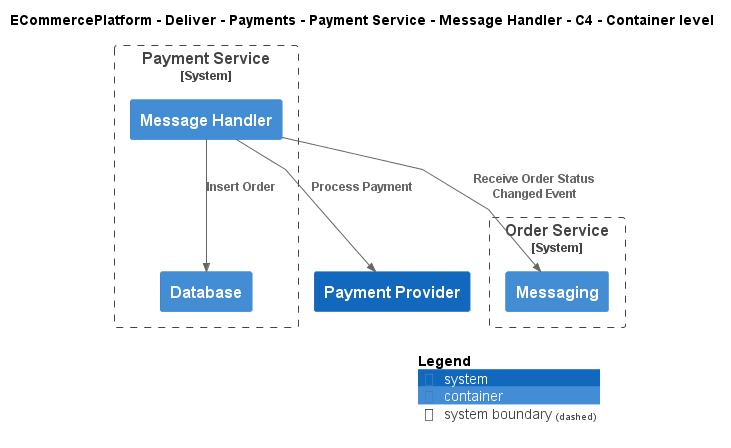

The diagram above was rendered by PlantUML. Its source (embedded in the PNG):
@startuml
!include ..\..\..\..\..\..\..\.c4s\C4_Container.puml

AddElementTag("c4interflow:lifecycle:new", $bgColor=green, $fontColor=#ffffff, $borderColor=green, $shadowing="False")
AddElementTag("c4interflow:lifecycle:changed", $bgColor=orange, $fontColor=#ffffff, $borderColor=orange, $shadowing="False")
AddElementTag("c4interflow:lifecycle:removed", $bgColor=red, $fontColor=#ffffff, $borderColor=red, $shadowing="False")

AddRelTag("c4interflow:lifecycle:new", $textColor=green, $lineColor=green)
AddRelTag("c4interflow:lifecycle:changed", $textColor=orange, $lineColor=orange)
AddRelTag("c4interflow:lifecycle:removed", $textColor=red, $lineColor=red)

SHOW_PERSON_PORTRAIT()
LAYOUT_TOP_DOWN()

skinparam linetype polyline

title ECommercePlatform - Deliver - Payments - Payment Service - Message Handler - C4 - Container level


System_Boundary(ECommercePlatform.Deliver.Payments.SoftwareSystems.PaymentService, "Payment Service") {
    Container(ECommercePlatform.Deliver.Payments.SoftwareSystems.PaymentService.Containers.MessageHandler, "Message Handler", "", "")
    Container(ECommercePlatform.Deliver.Payments.SoftwareSystems.PaymentService.Containers.Database, "Database", "", "")
}

System_Boundary(ECommercePlatform.GenerateDemand.OrderManagement.SoftwareSystems.OrderService, "Order Service") {
    Container(ECommercePlatform.GenerateDemand.OrderManagement.SoftwareSystems.OrderService.Containers.Messaging, "Messaging", "", "")
}
System(ECommercePlatform.Deliver.Payments.SoftwareSystems.PaymentProvider, "Payment Provider", "")

Rel(ECommercePlatform.Deliver.Payments.SoftwareSystems.PaymentService.Containers.MessageHandler, ECommercePlatform.GenerateDemand.OrderManagement.SoftwareSystems.OrderService.Containers.Messaging, "Receive Order Status Changed Event")
Rel(ECommercePlatform.Deliver.Payments.SoftwareSystems.PaymentService.Containers.MessageHandler, ECommercePlatform.Deliver.Payments.SoftwareSystems.PaymentService.Containers.Database, "Insert Order")
Rel(ECommercePlatform.Deliver.Payments.SoftwareSystems.PaymentService.Containers.MessageHandler, ECommercePlatform.Deliver.Payments.SoftwareSystems.PaymentProvider, "Process Payment")


SHOW_LEGEND()
@enduml